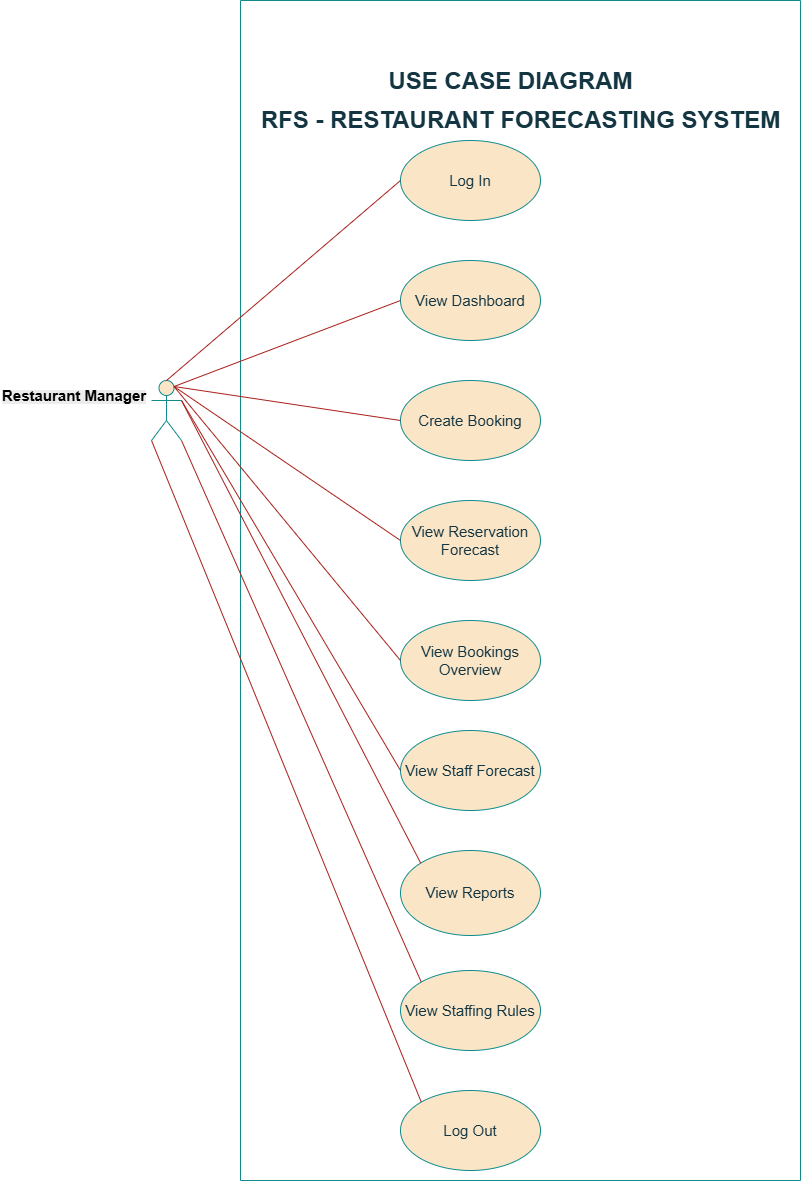

The diagram above was exported from draw.io. Its source (the exported page's mxGraphModel, read from the mxfile embedded in the PNG):
<mxGraphModel dx="2998" dy="2394" grid="1" gridSize="10" guides="1" tooltips="1" connect="1" arrows="1" fold="1" page="1" pageScale="1" pageWidth="850" pageHeight="1100" math="0" shadow="0">
  <root>
    <mxCell id="0" />
    <mxCell id="1" parent="0" />
    <mxCell id="zNGNlUIGffUU_JDGLwpO-2" parent="1" style="shape=umlActor;html=1;verticalLabelPosition=bottom;verticalAlign=top;align=center;labelBackgroundColor=none;fillColor=#FAE5C7;strokeColor=#0F8B8D;fontColor=#143642;" value="" vertex="1">
      <mxGeometry height="60" width="30" x="-369" y="300" as="geometry" />
    </mxCell>
    <mxCell id="R6lPXVmQ8gmFdsIJ5set-17" parent="1" style="swimlane;startSize=0;labelBackgroundColor=none;fillColor=#FAE5C7;strokeColor=#0F8B8D;fontColor=#143642;" value="" vertex="1">
      <mxGeometry height="1180" width="560" x="-280" y="-80" as="geometry">
        <mxRectangle height="40" width="50" x="-190" y="10" as="alternateBounds" />
      </mxGeometry>
    </mxCell>
    <mxCell id="zNGNlUIGffUU_JDGLwpO-3" parent="R6lPXVmQ8gmFdsIJ5set-17" style="ellipse;whiteSpace=wrap;html=1;labelBackgroundColor=none;fillColor=#FAE5C7;strokeColor=#0F8B8D;fontColor=#143642;" value="&lt;font style=&quot;font-size: 15px;&quot;&gt;Log In&lt;/font&gt;" vertex="1">
      <mxGeometry height="80" width="140" x="160" y="140" as="geometry" />
    </mxCell>
    <mxCell id="zNGNlUIGffUU_JDGLwpO-4" parent="R6lPXVmQ8gmFdsIJ5set-17" style="ellipse;whiteSpace=wrap;html=1;labelBackgroundColor=none;fillColor=#FAE5C7;strokeColor=#0F8B8D;fontColor=#143642;" value="&lt;font style=&quot;font-size: 15px;&quot;&gt;View Dashboard&lt;/font&gt;" vertex="1">
      <mxGeometry height="80" width="140" x="160" y="260" as="geometry" />
    </mxCell>
    <mxCell id="R6lPXVmQ8gmFdsIJ5set-12" parent="R6lPXVmQ8gmFdsIJ5set-17" style="ellipse;whiteSpace=wrap;html=1;labelBackgroundColor=none;fillColor=#FAE5C7;strokeColor=#0F8B8D;fontColor=#143642;" value="&lt;font style=&quot;font-size: 15px;&quot;&gt;View Staffing Rules&lt;/font&gt;" vertex="1">
      <mxGeometry height="80" width="140" x="160" y="970" as="geometry" />
    </mxCell>
    <mxCell id="zNGNlUIGffUU_JDGLwpO-7" parent="R6lPXVmQ8gmFdsIJ5set-17" style="ellipse;whiteSpace=wrap;html=1;labelBackgroundColor=none;fillColor=#FAE5C7;strokeColor=#0F8B8D;fontColor=#143642;" value="&lt;font style=&quot;font-size: 15px;&quot;&gt;View Bookings Overview&lt;/font&gt;" vertex="1">
      <mxGeometry height="80" width="140" x="160" y="620" as="geometry" />
    </mxCell>
    <mxCell id="R6lPXVmQ8gmFdsIJ5set-1" parent="R6lPXVmQ8gmFdsIJ5set-17" style="ellipse;whiteSpace=wrap;html=1;labelBackgroundColor=none;fillColor=#FAE5C7;strokeColor=#0F8B8D;fontColor=#143642;" value="&lt;font style=&quot;font-size: 15px;&quot;&gt;View Reservation Forecast&lt;/font&gt;" vertex="1">
      <mxGeometry height="80" width="140" x="160" y="500" as="geometry" />
    </mxCell>
    <mxCell id="R6lPXVmQ8gmFdsIJ5set-15" parent="R6lPXVmQ8gmFdsIJ5set-17" style="ellipse;whiteSpace=wrap;html=1;labelBackgroundColor=none;fillColor=#FAE5C7;strokeColor=#0F8B8D;fontColor=#143642;" value="&lt;font style=&quot;font-size: 15px;&quot;&gt;View Reports&lt;/font&gt;" vertex="1">
      <mxGeometry height="85" width="140" x="160" y="850" as="geometry" />
    </mxCell>
    <mxCell id="zNGNlUIGffUU_JDGLwpO-8" parent="R6lPXVmQ8gmFdsIJ5set-17" style="ellipse;whiteSpace=wrap;html=1;labelBackgroundColor=none;fillColor=#FAE5C7;strokeColor=#0F8B8D;fontColor=#143642;" value="&lt;font style=&quot;font-size: 15px;&quot;&gt;View Staff Forecast&lt;/font&gt;" vertex="1">
      <mxGeometry height="80" width="140" x="160" y="730" as="geometry" />
    </mxCell>
    <mxCell id="zNGNlUIGffUU_JDGLwpO-10" parent="R6lPXVmQ8gmFdsIJ5set-17" style="ellipse;whiteSpace=wrap;html=1;labelBackgroundColor=none;fillColor=#FAE5C7;strokeColor=#0F8B8D;fontColor=#143642;" value="&lt;font style=&quot;font-size: 15px;&quot;&gt;Log Out&lt;/font&gt;" vertex="1">
      <mxGeometry height="80" width="140" x="160" y="1090" as="geometry" />
    </mxCell>
    <mxCell id="RwyFI__iVNqW3kbUUhEX-2" parent="R6lPXVmQ8gmFdsIJ5set-17" style="ellipse;whiteSpace=wrap;html=1;labelBackgroundColor=none;fillColor=#FAE5C7;strokeColor=#0F8B8D;fontColor=#143642;" value="&lt;font style=&quot;font-size: 15px;&quot;&gt;Create Booking&lt;/font&gt;" vertex="1">
      <mxGeometry height="80" width="140" x="160" y="380" as="geometry" />
    </mxCell>
    <mxCell id="R6lPXVmQ8gmFdsIJ5set-19" parent="R6lPXVmQ8gmFdsIJ5set-17" style="text;strokeColor=none;fillColor=none;html=1;fontSize=24;fontStyle=1;verticalAlign=middle;align=center;labelBackgroundColor=none;fontColor=#143642;" value="RFS - RESTAURANT FORECASTING SYSTEM" vertex="1">
      <mxGeometry height="40" width="100" x="230" y="100" as="geometry" />
    </mxCell>
    <mxCell id="zNGNlUIGffUU_JDGLwpO-1" parent="R6lPXVmQ8gmFdsIJ5set-17" style="text;strokeColor=none;fillColor=none;html=1;fontSize=24;fontStyle=1;verticalAlign=middle;align=center;labelBackgroundColor=none;fontColor=#143642;" value="USE CASE DIAGRAM" vertex="1">
      <mxGeometry height="40" width="100" x="220" y="61" as="geometry" />
    </mxCell>
    <mxCell id="R6lPXVmQ8gmFdsIJ5set-25" edge="1" parent="1" source="zNGNlUIGffUU_JDGLwpO-2" style="endArrow=none;html=1;rounded=0;entryX=0;entryY=0.5;entryDx=0;entryDy=0;labelBackgroundColor=none;strokeColor=#A8201A;fontColor=default;exitX=0.5;exitY=0;exitDx=0;exitDy=0;exitPerimeter=0;" target="zNGNlUIGffUU_JDGLwpO-3" value="">
      <mxGeometry height="50" relative="1" width="50" as="geometry">
        <mxPoint x="-320" y="300" as="sourcePoint" />
        <mxPoint x="-270" y="250" as="targetPoint" />
      </mxGeometry>
    </mxCell>
    <mxCell id="R6lPXVmQ8gmFdsIJ5set-26" edge="1" parent="1" source="zNGNlUIGffUU_JDGLwpO-2" style="endArrow=none;html=1;rounded=0;exitX=0.75;exitY=0.1;exitDx=0;exitDy=0;exitPerimeter=0;entryX=0;entryY=0.5;entryDx=0;entryDy=0;labelBackgroundColor=none;strokeColor=#A8201A;fontColor=default;" target="zNGNlUIGffUU_JDGLwpO-4" value="">
      <mxGeometry height="50" relative="1" width="50" as="geometry">
        <mxPoint x="230" y="480" as="sourcePoint" />
        <mxPoint x="280" y="430" as="targetPoint" />
      </mxGeometry>
    </mxCell>
    <mxCell id="R6lPXVmQ8gmFdsIJ5set-40" edge="1" parent="1" source="zNGNlUIGffUU_JDGLwpO-2" style="endArrow=none;html=1;rounded=0;exitX=0.75;exitY=0.1;exitDx=0;exitDy=0;exitPerimeter=0;entryX=0;entryY=0.5;entryDx=0;entryDy=0;labelBackgroundColor=none;strokeColor=#A8201A;fontColor=default;" target="R6lPXVmQ8gmFdsIJ5set-1" value="">
      <mxGeometry height="50" relative="1" width="50" as="geometry">
        <mxPoint x="-160" y="461" as="sourcePoint" />
        <mxPoint x="-3" y="250" as="targetPoint" />
      </mxGeometry>
    </mxCell>
    <mxCell id="R6lPXVmQ8gmFdsIJ5set-41" edge="1" parent="1" source="zNGNlUIGffUU_JDGLwpO-2" style="endArrow=none;html=1;rounded=0;exitX=0.75;exitY=0.1;exitDx=0;exitDy=0;exitPerimeter=0;entryX=0;entryY=0.5;entryDx=0;entryDy=0;labelBackgroundColor=none;strokeColor=#A8201A;fontColor=default;" target="zNGNlUIGffUU_JDGLwpO-7" value="">
      <mxGeometry height="50" relative="1" width="50" as="geometry">
        <mxPoint x="-210" y="451" as="sourcePoint" />
        <mxPoint x="-33" y="340" as="targetPoint" />
      </mxGeometry>
    </mxCell>
    <mxCell id="R6lPXVmQ8gmFdsIJ5set-42" edge="1" parent="1" source="zNGNlUIGffUU_JDGLwpO-2" style="endArrow=none;html=1;rounded=0;exitX=1;exitY=0.3333333333333333;exitDx=0;exitDy=0;exitPerimeter=0;entryX=0;entryY=0.5;entryDx=0;entryDy=0;labelBackgroundColor=none;strokeColor=#A8201A;fontColor=default;" target="zNGNlUIGffUU_JDGLwpO-8" value="">
      <mxGeometry height="50" relative="1" width="50" as="geometry">
        <mxPoint x="-190" y="491" as="sourcePoint" />
        <mxPoint x="-13" y="380" as="targetPoint" />
      </mxGeometry>
    </mxCell>
    <mxCell id="R6lPXVmQ8gmFdsIJ5set-43" edge="1" parent="1" source="zNGNlUIGffUU_JDGLwpO-2" style="endArrow=none;html=1;rounded=0;exitX=1;exitY=0.3333333333333333;exitDx=0;exitDy=0;exitPerimeter=0;entryX=0;entryY=0;entryDx=0;entryDy=0;labelBackgroundColor=none;strokeColor=#A8201A;fontColor=default;" target="R6lPXVmQ8gmFdsIJ5set-15" value="">
      <mxGeometry height="50" relative="1" width="50" as="geometry">
        <mxPoint x="-190" y="631" as="sourcePoint" />
        <mxPoint x="-13" y="520" as="targetPoint" />
      </mxGeometry>
    </mxCell>
    <mxCell id="R6lPXVmQ8gmFdsIJ5set-44" edge="1" parent="1" source="zNGNlUIGffUU_JDGLwpO-2" style="endArrow=none;html=1;rounded=0;exitX=1;exitY=1;exitDx=0;exitDy=0;exitPerimeter=0;entryX=0;entryY=0;entryDx=0;entryDy=0;labelBackgroundColor=none;strokeColor=#A8201A;fontColor=default;" target="R6lPXVmQ8gmFdsIJ5set-12" value="">
      <mxGeometry height="50" relative="1" width="50" as="geometry">
        <mxPoint x="-310" y="711" as="sourcePoint" />
        <mxPoint x="-133" y="600" as="targetPoint" />
      </mxGeometry>
    </mxCell>
    <mxCell id="R6lPXVmQ8gmFdsIJ5set-45" edge="1" parent="1" source="zNGNlUIGffUU_JDGLwpO-2" style="endArrow=none;html=1;rounded=0;exitX=0;exitY=1;exitDx=0;exitDy=0;exitPerimeter=0;entryX=0;entryY=0;entryDx=0;entryDy=0;labelBackgroundColor=none;strokeColor=#A8201A;fontColor=default;" target="zNGNlUIGffUU_JDGLwpO-10" value="">
      <mxGeometry height="50" relative="1" width="50" as="geometry">
        <mxPoint x="-390" y="971" as="sourcePoint" />
        <mxPoint x="-213" y="860" as="targetPoint" />
      </mxGeometry>
    </mxCell>
    <mxCell id="R6lPXVmQ8gmFdsIJ5set-46" parent="1" style="text;whiteSpace=wrap;html=1;labelBackgroundColor=none;fontColor=#143642;" value="&lt;b style=&quot;forced-color-adjust: none; color: rgb(0, 0, 0); font-family: Helvetica; font-style: normal; font-variant-ligatures: normal; font-variant-caps: normal; letter-spacing: normal; orphans: 2; text-align: center; text-indent: 0px; text-transform: none; widows: 2; word-spacing: 0px; -webkit-text-stroke-width: 0px; white-space: nowrap; background-color: rgb(236, 236, 236); text-decoration-thickness: initial; text-decoration-style: initial; text-decoration-color: initial;&quot;&gt;&lt;font style=&quot;font-size: 15px;&quot;&gt;Restaurant Manager&lt;/font&gt;&lt;/b&gt;" vertex="1">
      <mxGeometry height="30" width="120" x="-520" y="300" as="geometry" />
    </mxCell>
    <mxCell id="RwyFI__iVNqW3kbUUhEX-3" edge="1" parent="1" source="zNGNlUIGffUU_JDGLwpO-2" style="endArrow=none;html=1;rounded=0;exitX=0.75;exitY=0.1;exitDx=0;exitDy=0;exitPerimeter=0;entryX=0;entryY=0.5;entryDx=0;entryDy=0;labelBackgroundColor=none;strokeColor=#A8201A;fontColor=default;" target="RwyFI__iVNqW3kbUUhEX-2" value="">
      <mxGeometry height="50" relative="1" width="50" as="geometry">
        <mxPoint x="-180" y="376" as="sourcePoint" />
        <mxPoint x="27" y="150" as="targetPoint" />
      </mxGeometry>
    </mxCell>
  </root>
</mxGraphModel>